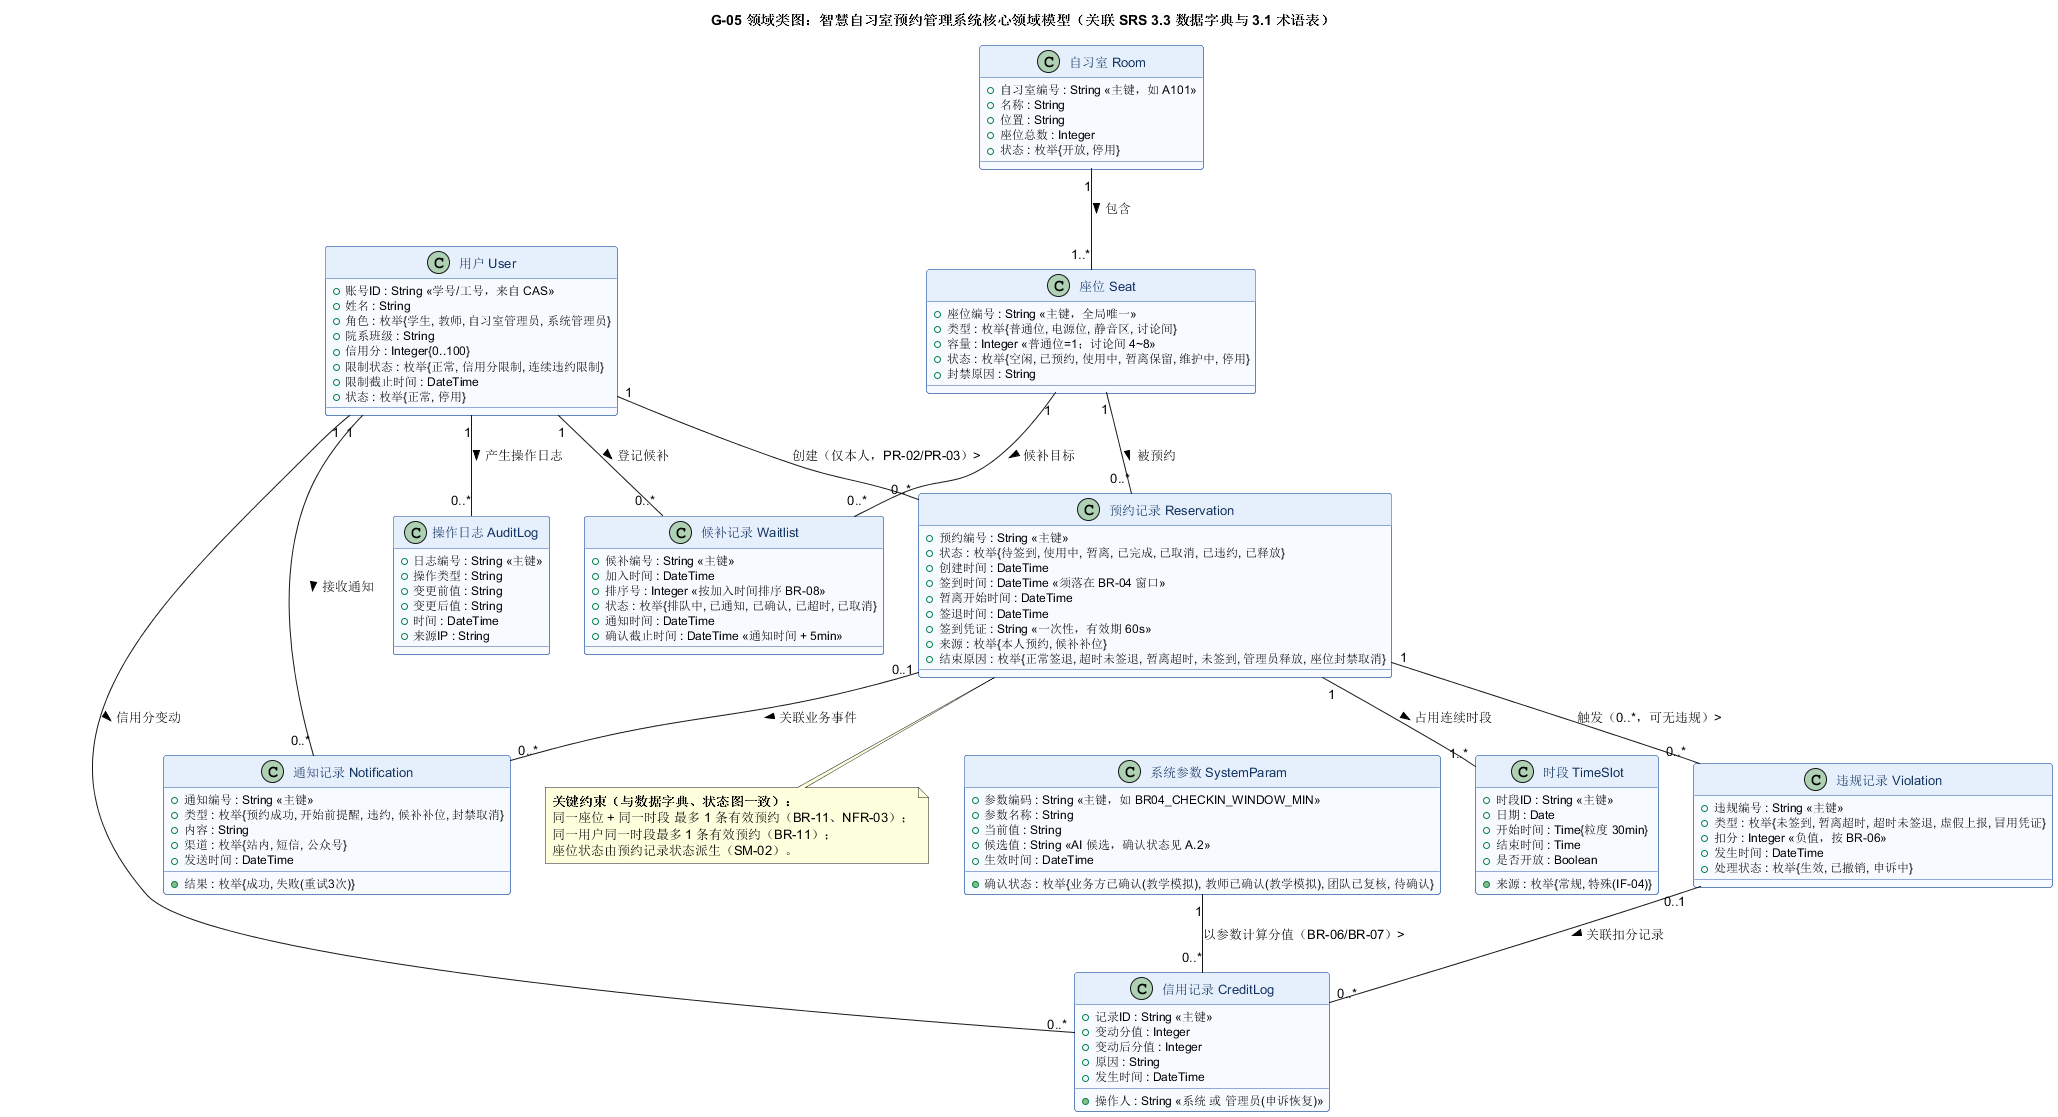

The diagram above was rendered by PlantUML. Its source (embedded in the PNG):
@startuml
title G-05 领域类图：智慧自习室预约管理系统核心领域模型（关联 SRS 3.3 数据字典与 3.1 术语表）

skinparam backgroundColor #FFFFFF
skinparam shadowing false
skinparam class {
  BackgroundColor #F7FAFF
  BorderColor #2F5DA8
  FontColor #10305E
  HeaderBackgroundColor #E6EFFC
  AttributeFontSize 12
  FontSize 13
}

class "用户 User" as User {
  + 账号ID : String <<学号/工号，来自 CAS>>
  + 姓名 : String
  + 角色 : 枚举{学生, 教师, 自习室管理员, 系统管理员}
  + 院系班级 : String
  + 信用分 : Integer{0..100}
  + 限制状态 : 枚举{正常, 信用分限制, 连续违约限制}
  + 限制截止时间 : DateTime
  + 状态 : 枚举{正常, 停用}
}

class "自习室 Room" as Room {
  + 自习室编号 : String <<主键，如 A101>>
  + 名称 : String
  + 位置 : String
  + 座位总数 : Integer
  + 状态 : 枚举{开放, 停用}
}

class "座位 Seat" as Seat {
  + 座位编号 : String <<主键，全局唯一>>
  + 类型 : 枚举{普通位, 电源位, 静音区, 讨论间}
  + 容量 : Integer <<普通位=1；讨论间 4~8>>
  + 状态 : 枚举{空闲, 已预约, 使用中, 暂离保留, 维护中, 停用}
  + 封禁原因 : String
}

class "时段 TimeSlot" as TimeSlot {
  + 时段ID : String <<主键>>
  + 日期 : Date
  + 开始时间 : Time{粒度 30min}
  + 结束时间 : Time
  + 是否开放 : Boolean
  + 来源 : 枚举{常规, 特殊(IF-04)}
}

class "预约记录 Reservation" as Reservation {
  + 预约编号 : String <<主键>>
  + 状态 : 枚举{待签到, 使用中, 暂离, 已完成, 已取消, 已违约, 已释放}
  + 创建时间 : DateTime
  + 签到时间 : DateTime <<须落在 BR-04 窗口>>
  + 暂离开始时间 : DateTime
  + 签退时间 : DateTime
  + 签到凭证 : String <<一次性，有效期 60s>>
  + 来源 : 枚举{本人预约, 候补补位}
  + 结束原因 : 枚举{正常签退, 超时未签退, 暂离超时, 未签到, 管理员释放, 座位封禁取消}
}

class "违规记录 Violation" as Violation {
  + 违规编号 : String <<主键>>
  + 类型 : 枚举{未签到, 暂离超时, 超时未签退, 虚假上报, 冒用凭证}
  + 扣分 : Integer <<负值，按 BR-06>>
  + 发生时间 : DateTime
  + 处理状态 : 枚举{生效, 已撤销, 申诉中}
}

class "信用记录 CreditLog" as CreditLog {
  + 记录ID : String <<主键>>
  + 变动分值 : Integer
  + 变动后分值 : Integer
  + 原因 : String
  + 操作人 : String <<系统 或 管理员(申诉恢复)>>
  + 发生时间 : DateTime
}

class "候补记录 Waitlist" as Waitlist {
  + 候补编号 : String <<主键>>
  + 加入时间 : DateTime
  + 排序号 : Integer <<按加入时间排序 BR-08>>
  + 状态 : 枚举{排队中, 已通知, 已确认, 已超时, 已取消}
  + 通知时间 : DateTime
  + 确认截止时间 : DateTime <<通知时间 + 5min>>
}

class "通知记录 Notification" as Notification {
  + 通知编号 : String <<主键>>
  + 类型 : 枚举{预约成功, 开始前提醒, 违约, 候补补位, 封禁取消}
  + 内容 : String
  + 渠道 : 枚举{站内, 短信, 公众号}
  + 发送时间 : DateTime
  + 结果 : 枚举{成功, 失败(重试3次)}
}

class "系统参数 SystemParam" as SystemParam {
  + 参数编码 : String <<主键，如 BR04_CHECKIN_WINDOW_MIN>>
  + 参数名称 : String
  + 当前值 : String
  + 候选值 : String <<AI 候选，确认状态见 A.2>>
  + 确认状态 : 枚举{业务方已确认(教学模拟), 教师已确认(教学模拟), 团队已复核, 待确认}
  + 生效时间 : DateTime
}

class "操作日志 AuditLog" as AuditLog {
  + 日志编号 : String <<主键>>
  + 操作类型 : String
  + 变更前值 : String
  + 变更后值 : String
  + 时间 : DateTime
  + 来源IP : String
}

Room "1" -- "1..*" Seat : 包含 >
Seat "1" -- "0..*" Reservation : 被预约 >
Reservation "1" -- "1..*" TimeSlot : 占用连续时段 >
User "1" -- "0..*" Reservation : 创建（仅本人，PR-02/PR-03）>
Reservation "1" -- "0..*" Violation : 触发（0..*，可无违规）>
Violation "0..1" -- "0..*" CreditLog : 关联扣分记录 >
User "1" -- "0..*" CreditLog : 信用分变动 >
User "1" -- "0..*" Waitlist : 登记候补 >
Seat "1" -- "0..*" Waitlist : 候补目标 >
User "1" -- "0..*" Notification : 接收通知 >
Reservation "0..1" -- "0..*" Notification : 关联业务事件 >
User "1" -- "0..*" AuditLog : 产生操作日志 >
SystemParam "1" -- "0..*" CreditLog : 以参数计算分值（BR-06/BR-07）>

note bottom of Reservation
  <b>关键约束（与数据字典、状态图一致）：</b>
  同一座位 + 同一时段 最多 1 条有效预约（BR-11、NFR-03）；
  同一用户同一时段最多 1 条有效预约（BR-11）；
  座位状态由预约记录状态派生（SM-02）。
end note
@enduml